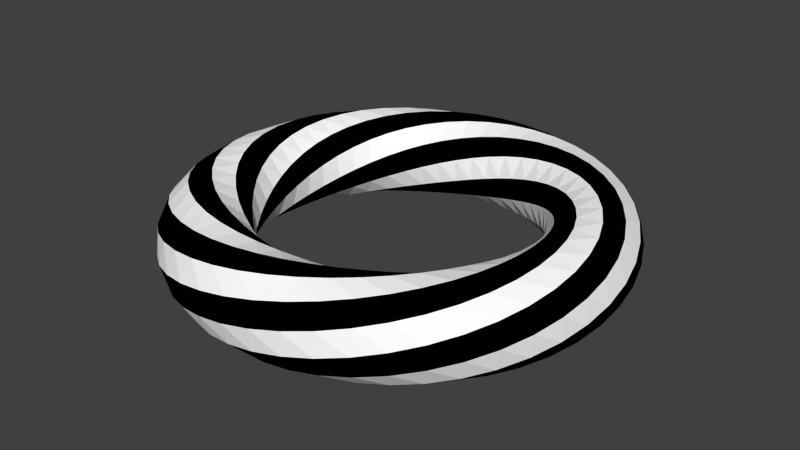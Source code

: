 # Source: m_24_a.blend  (saved by Blender 2.76.0; exported with 4.5.12 LTS)
import bpy
from mathutils import Matrix  # noqa: F401  (used for matrix-valued properties, if any)

bpy.ops.wm.read_factory_settings(use_empty=True)
scene = bpy.context.scene
scene.name = 'Scene'

# ---- collections
col_collection_1 = bpy.data.collections.new('Collection 1'); scene.collection.children.link(col_collection_1)

# ---- materials (node trees are filled in below, after node groups)
mat_001 = bpy.data.materials.new('Матеріал.001')
mat_001.alpha_threshold = 0.0
mat_001.use_transparent_shadow = False
mat_001.diffuse_color = (1.0, 1.0, 1.0, 1.0)
mat_001.roughness = 0.5
mat_x = bpy.data.materials.new('Матеріал')
mat_x.alpha_threshold = 0.0
mat_x.use_transparent_shadow = False
mat_x.diffuse_color = (0.0, 0.0, 0.0, 1.0)
mat_x.roughness = 0.5

# ---- material node trees

# ---- world
world_world = bpy.data.worlds.new('World'); scene.world = world_world
world_world.color = (0.05088, 0.05088, 0.05088)
world_world.use_sun_shadow = False
world_world.sun_shadow_jitter_overblur = 0.0
world_world.cycles.sampling_method = 'MANUAL'
world_world.cycles.sample_map_resolution = 256

# ---- meshes
me_twistedtorus_001 = bpy.data.meshes.new('TwistedTorus.001')
me_twistedtorus_001.from_pydata([(2.676, 0.0, 0.0), (2.604, 0.0, 0.2676), (2.408, 0.0, 0.4634), (2.14, 0.0, 0.5351), (1.873, 0.0, 0.4634), (1.677, 0.0, 0.2676), (1.605, 0.0, 6.553e-17), (1.677, 0.0, -0.2676), (1.873, 0.0, -0.4634), (2.14, 0.0, -0.5351), (2.408, 0.0, -0.4634), (2.604, 0.0, -0.2676), (2.648, 0.3486, 0.06985), (2.543, 0.3348, 0.3258), (2.325, 0.3061, 0.4944), (2.053, 0.2703, 0.5305), (1.799, 0.2369, 0.4245), (1.632, 0.2149, 0.2048), (1.596, 0.2101, -0.06985), (1.701, 0.224, -0.3258), (1.919, 0.2527, -0.4944), (2.191, 0.2885, -0.5305), (2.445, 0.3219, -0.4245), (2.612, 0.3439, -0.2048), (2.567, 0.6878, 0.1385), (2.433, 0.6519, 0.3784), (2.201, 0.5898, 0.5169), (1.934, 0.5181, 0.5169), (1.702, 0.4561, 0.3784), (1.568, 0.4202, 0.1385), (1.568, 0.4202, -0.1385), (1.702, 0.4561, -0.3784), (1.934, 0.5181, -0.5169), (2.201, 0.5898, -0.5169), (2.433, 0.6519, -0.3784), (2.567, 0.6878, -0.1385), (2.434, 1.008, 0.2048), (2.278, 0.9438, 0.4245), (2.042, 0.8458, 0.5305), (1.788, 0.7407, 0.4944), (1.585, 0.6566, 0.3258), (1.487, 0.6161, 0.06985), (1.521, 0.6299, -0.2048), (1.677, 0.6944, -0.4245), (1.913, 0.7924, -0.5305), (2.167, 0.8975, -0.4944), (2.37, 0.9816, -0.3258), (2.468, 1.022, -0.06985), (2.255, 1.302, 0.2676), (2.085, 1.204, 0.4634), (1.854, 1.07, 0.5351), (1.622, 0.9364, 0.4634), (1.452, 0.8385, 0.2676), (1.39, 0.8027, 6.553e-17), (1.452, 0.8385, -0.2676), (1.622, 0.9364, -0.4634), (1.854, 1.07, -0.5351), (2.085, 1.204, -0.4634), (2.255, 1.302, -0.2676), (2.317, 1.338, -1.311e-16), (2.035, 1.561, 0.3258), (1.861, 1.428, 0.4944), (1.643, 1.26, 0.5305), (1.44, 1.105, 0.4245), (1.306, 1.002, 0.2048), (1.277, 0.98, -0.06985), (1.361, 1.045, -0.3258), (1.536, 1.178, -0.4944), (1.754, 1.346, -0.5305), (1.957, 1.501, -0.4245), (2.09, 1.604, -0.2048), (2.119, 1.626, 0.06985), (1.781, 1.781, 0.3784), (1.611, 1.611, 0.5169), (1.416, 1.416, 0.5169), (1.246, 1.246, 0.3784), (1.148, 1.148, 0.1385), (1.148, 1.148, -0.1385), (1.246, 1.246, -0.3784), (1.416, 1.416, -0.5169), (1.611, 1.611, -0.5169), (1.781, 1.781, -0.3784), (1.879, 1.879, -0.1385), (1.879, 1.879, 0.1385), (1.501, 1.957, 0.4245), (1.346, 1.754, 0.5305), (1.178, 1.536, 0.4944), (1.045, 1.361, 0.3258), (0.98, 1.277, 0.06985), (1.002, 1.306, -0.2048), (1.105, 1.44, -0.4245), (1.26, 1.643, -0.5305), (1.428, 1.861, -0.4944), (1.561, 2.035, -0.3258), (1.626, 2.119, -0.06985), (1.604, 2.09, 0.2048), (1.204, 2.085, 0.4634), (1.07, 1.854, 0.5351), (0.9364, 1.622, 0.4634), (0.8385, 1.452, 0.2676), (0.8027, 1.39, 6.553e-17), (0.8385, 1.452, -0.2676), (0.9364, 1.622, -0.4634), (1.07, 1.854, -0.5351), (1.204, 2.085, -0.4634), (1.302, 2.255, -0.2676), (1.338, 2.317, -1.311e-16), (1.302, 2.255, 0.2676), (0.8975, 2.167, 0.4944), (0.7924, 1.913, 0.5305), (0.6944, 1.677, 0.4245), (0.6299, 1.521, 0.2048), (0.6161, 1.487, -0.06985), (0.6566, 1.585, -0.3258), (0.7407, 1.788, -0.4944), (0.8458, 2.042, -0.5305), (0.9438, 2.278, -0.4245), (1.008, 2.434, -0.2048), (1.022, 2.468, 0.06985), (0.9816, 2.37, 0.3258), (0.5898, 2.201, 0.5169), (0.5181, 1.934, 0.5169), (0.4561, 1.702, 0.3784), (0.4202, 1.568, 0.1385), (0.4202, 1.568, -0.1385), (0.4561, 1.702, -0.3784), (0.5181, 1.934, -0.5169), (0.5898, 2.201, -0.5169), (0.6519, 2.433, -0.3784), (0.6878, 2.567, -0.1385), (0.6878, 2.567, 0.1385), (0.6519, 2.433, 0.3784), (0.2885, 2.191, 0.5305), (0.2527, 1.919, 0.4944), (0.224, 1.701, 0.3258), (0.2101, 1.596, 0.06985), (0.2149, 1.632, -0.2048), (0.2369, 1.799, -0.4245), (0.2703, 2.053, -0.5305), (0.3061, 2.325, -0.4944), (0.3348, 2.543, -0.3258), (0.3486, 2.648, -0.06985), (0.3439, 2.612, 0.2048), (0.3219, 2.445, 0.4245), (1.914e-07, 2.14, 0.5351), (1.914e-07, 1.873, 0.4634), (1.276e-07, 1.677, 0.2676), (1.914e-07, 1.605, 6.553e-17), (1.276e-07, 1.677, -0.2676), (1.914e-07, 1.873, -0.4634), (1.914e-07, 2.14, -0.5351), (2.552e-07, 2.408, -0.4634), (2.552e-07, 2.604, -0.2676), (1.276e-07, 2.676, -1.311e-16), (2.552e-07, 2.604, 0.2676), (2.552e-07, 2.408, 0.4634), (-0.2703, 2.053, 0.5305), (-0.2369, 1.799, 0.4245), (-0.2149, 1.632, 0.2048), (-0.2101, 1.596, -0.06985), (-0.224, 1.701, -0.3258), (-0.2527, 1.919, -0.4944), (-0.2885, 2.191, -0.5305), (-0.3219, 2.445, -0.4245), (-0.3439, 2.612, -0.2048), (-0.3486, 2.648, 0.06985), (-0.3348, 2.543, 0.3258), (-0.3061, 2.325, 0.4944), (-0.5181, 1.934, 0.5169), (-0.4561, 1.702, 0.3784), (-0.4202, 1.568, 0.1385), (-0.4202, 1.568, -0.1385), (-0.4561, 1.702, -0.3784), (-0.5181, 1.934, -0.5169), (-0.5898, 2.201, -0.5169), (-0.6519, 2.433, -0.3784), (-0.6878, 2.567, -0.1385), (-0.6878, 2.567, 0.1385), (-0.6519, 2.433, 0.3784), (-0.5898, 2.201, 0.5169), (-0.7407, 1.788, 0.4944), (-0.6566, 1.585, 0.3258), (-0.6161, 1.487, 0.06985), (-0.6299, 1.521, -0.2048), (-0.6944, 1.677, -0.4245), (-0.7924, 1.913, -0.5305), (-0.8975, 2.167, -0.4944), (-0.9816, 2.37, -0.3258), (-1.022, 2.468, -0.06985), (-1.008, 2.434, 0.2048), (-0.9438, 2.278, 0.4245), (-0.8458, 2.042, 0.5305), (-0.9364, 1.622, 0.4634), (-0.8385, 1.452, 0.2676), (-0.8027, 1.39, 6.553e-17), (-0.8385, 1.452, -0.2676), (-0.9364, 1.622, -0.4634), (-1.07, 1.854, -0.5351), (-1.204, 2.085, -0.4634), (-1.302, 2.255, -0.2676), (-1.338, 2.317, -1.311e-16), (-1.302, 2.255, 0.2676), (-1.204, 2.085, 0.4634), (-1.07, 1.854, 0.5351), (-1.105, 1.44, 0.4245), (-1.002, 1.306, 0.2048), (-0.98, 1.277, -0.06985), (-1.045, 1.361, -0.3258), (-1.178, 1.536, -0.4944), (-1.346, 1.754, -0.5305), (-1.501, 1.957, -0.4245), (-1.604, 2.09, -0.2048), (-1.626, 2.119, 0.06985), (-1.561, 2.035, 0.3258), (-1.428, 1.861, 0.4944), (-1.26, 1.643, 0.5305), (-1.246, 1.246, 0.3784), (-1.148, 1.148, 0.1385), (-1.148, 1.148, -0.1385), (-1.246, 1.246, -0.3784), (-1.416, 1.416, -0.5169), (-1.611, 1.611, -0.5169), (-1.781, 1.781, -0.3784), (-1.879, 1.879, -0.1385), (-1.879, 1.879, 0.1385), (-1.781, 1.781, 0.3784), (-1.611, 1.611, 0.5169), (-1.416, 1.416, 0.5169), (-1.361, 1.045, 0.3258), (-1.277, 0.98, 0.06985), (-1.306, 1.002, -0.2048), (-1.44, 1.105, -0.4245), (-1.643, 1.26, -0.5305), (-1.861, 1.428, -0.4944), (-2.035, 1.561, -0.3258), (-2.119, 1.626, -0.06985), (-2.09, 1.604, 0.2048), (-1.957, 1.501, 0.4245), (-1.754, 1.346, 0.5305), (-1.536, 1.178, 0.4944), (-1.452, 0.8385, 0.2676), (-1.39, 0.8027, 6.553e-17), (-1.452, 0.8385, -0.2676), (-1.622, 0.9364, -0.4634), (-1.854, 1.07, -0.5351), (-2.085, 1.204, -0.4634), (-2.255, 1.302, -0.2676), (-2.317, 1.338, -1.311e-16), (-2.255, 1.302, 0.2676), (-2.085, 1.204, 0.4634), (-1.854, 1.07, 0.5351), (-1.622, 0.9364, 0.4634), (-1.521, 0.6299, 0.2048), (-1.487, 0.6161, -0.06985), (-1.585, 0.6566, -0.3258), (-1.788, 0.7407, -0.4944), (-2.042, 0.8458, -0.5305), (-2.278, 0.9438, -0.4245), (-2.434, 1.008, -0.2048), (-2.468, 1.022, 0.06985), (-2.37, 0.9816, 0.3258), (-2.167, 0.8975, 0.4944), (-1.913, 0.7924, 0.5305), (-1.677, 0.6944, 0.4245), (-1.568, 0.4202, 0.1385), (-1.568, 0.4202, -0.1385), (-1.702, 0.4561, -0.3784), (-1.934, 0.5181, -0.5169), (-2.201, 0.5898, -0.5169), (-2.433, 0.6519, -0.3784), (-2.567, 0.6878, -0.1385), (-2.567, 0.6878, 0.1385), (-2.433, 0.6519, 0.3784), (-2.201, 0.5898, 0.5169), (-1.934, 0.5181, 0.5169), (-1.702, 0.4561, 0.3784), (-1.596, 0.2101, 0.06985), (-1.632, 0.2149, -0.2048), (-1.799, 0.2369, -0.4245), (-2.053, 0.2703, -0.5305), (-2.325, 0.3061, -0.4944), (-2.543, 0.3348, -0.3258), (-2.648, 0.3486, -0.06985), (-2.612, 0.3439, 0.2048), (-2.445, 0.3219, 0.4245), (-2.191, 0.2885, 0.5305), (-1.919, 0.2527, 0.4944), (-1.701, 0.224, 0.3258), (-1.605, 1.403e-07, 6.553e-17), (-1.677, 1.466e-07, -0.2676), (-1.873, 1.637e-07, -0.4634), (-2.14, 1.871e-07, -0.5351), (-2.408, 2.105e-07, -0.4634), (-2.604, 2.276e-07, -0.2676), (-2.676, 2.339e-07, -1.311e-16), (-2.604, 2.276e-07, 0.2676), (-2.408, 2.105e-07, 0.4634), (-2.14, 1.871e-07, 0.5351), (-1.873, 1.637e-07, 0.4634), (-1.677, 1.466e-07, 0.2676), (-1.596, -0.2101, -0.06985), (-1.701, -0.224, -0.3258), (-1.919, -0.2527, -0.4944), (-2.191, -0.2885, -0.5305), (-2.445, -0.3219, -0.4245), (-2.612, -0.3439, -0.2048), (-2.648, -0.3486, 0.06985), (-2.543, -0.3348, 0.3258), (-2.325, -0.3061, 0.4944), (-2.053, -0.2703, 0.5305), (-1.799, -0.2369, 0.4245), (-1.632, -0.2149, 0.2048), (-1.568, -0.4202, -0.1385), (-1.702, -0.4561, -0.3784), (-1.934, -0.5181, -0.5169), (-2.201, -0.5898, -0.5169), (-2.433, -0.6519, -0.3784), (-2.567, -0.6878, -0.1385), (-2.567, -0.6878, 0.1385), (-2.433, -0.6519, 0.3784), (-2.201, -0.5898, 0.5169), (-1.934, -0.5181, 0.5169), (-1.702, -0.4561, 0.3784), (-1.568, -0.4202, 0.1385), (-1.521, -0.6299, -0.2048), (-1.677, -0.6944, -0.4245), (-1.913, -0.7924, -0.5305), (-2.167, -0.8975, -0.4944), (-2.37, -0.9816, -0.3258), (-2.468, -1.022, -0.06985), (-2.434, -1.008, 0.2048), (-2.278, -0.9438, 0.4245), (-2.042, -0.8458, 0.5305), (-1.788, -0.7407, 0.4944), (-1.585, -0.6566, 0.3258), (-1.487, -0.6161, 0.06985), (-1.452, -0.8385, -0.2676), (-1.622, -0.9364, -0.4634), (-1.854, -1.07, -0.5351), (-2.085, -1.204, -0.4634), (-2.255, -1.302, -0.2676), (-2.317, -1.338, -1.311e-16), (-2.255, -1.302, 0.2676), (-2.085, -1.204, 0.4634), (-1.854, -1.07, 0.5351), (-1.622, -0.9364, 0.4634), (-1.452, -0.8385, 0.2676), (-1.39, -0.8027, 1.966e-16), (-1.361, -1.045, -0.3258), (-1.536, -1.178, -0.4944), (-1.754, -1.346, -0.5305), (-1.957, -1.501, -0.4245), (-2.09, -1.604, -0.2048), (-2.119, -1.626, 0.06985), (-2.035, -1.561, 0.3258), (-1.861, -1.428, 0.4944), (-1.643, -1.26, 0.5305), (-1.44, -1.105, 0.4245), (-1.306, -1.002, 0.2048), (-1.277, -0.98, -0.06985), (-1.246, -1.246, -0.3784), (-1.416, -1.416, -0.5169), (-1.611, -1.611, -0.5169), (-1.781, -1.781, -0.3784), (-1.879, -1.879, -0.1385), (-1.879, -1.879, 0.1385), (-1.781, -1.781, 0.3784), (-1.611, -1.611, 0.5169), (-1.416, -1.416, 0.5169), (-1.246, -1.246, 0.3784), (-1.148, -1.148, 0.1385), (-1.148, -1.148, -0.1385), (-1.105, -1.44, -0.4245), (-1.26, -1.643, -0.5305), (-1.428, -1.861, -0.4944), (-1.561, -2.035, -0.3258), (-1.626, -2.119, -0.06985), (-1.604, -2.09, 0.2048), (-1.501, -1.957, 0.4245), (-1.346, -1.754, 0.5305), (-1.178, -1.536, 0.4944), (-1.045, -1.361, 0.3258), (-0.98, -1.277, 0.06985), (-1.002, -1.306, -0.2048), (-0.9364, -1.622, -0.4634), (-1.07, -1.854, -0.5351), (-1.204, -2.085, -0.4634), (-1.302, -2.255, -0.2676), (-1.338, -2.317, -1.311e-16), (-1.302, -2.255, 0.2676), (-1.204, -2.085, 0.4634), (-1.07, -1.854, 0.5351), (-0.9364, -1.622, 0.4634), (-0.8385, -1.452, 0.2676), (-0.8027, -1.39, 1.966e-16), (-0.8385, -1.452, -0.2676), (-0.7407, -1.788, -0.4944), (-0.8458, -2.042, -0.5305), (-0.9438, -2.278, -0.4245), (-1.008, -2.434, -0.2048), (-1.022, -2.468, 0.06985), (-0.9816, -2.37, 0.3258), (-0.8975, -2.167, 0.4944), (-0.7924, -1.913, 0.5305), (-0.6944, -1.677, 0.4245), (-0.6299, -1.521, 0.2048), (-0.6161, -1.487, -0.06985), (-0.6566, -1.585, -0.3258), (-0.5181, -1.934, -0.5169), (-0.5898, -2.201, -0.5169), (-0.6519, -2.433, -0.3784), (-0.6878, -2.567, -0.1385), (-0.6878, -2.567, 0.1385), (-0.6519, -2.433, 0.3784), (-0.5898, -2.201, 0.5169), (-0.5181, -1.934, 0.5169), (-0.4561, -1.702, 0.3784), (-0.4202, -1.568, 0.1385), (-0.4202, -1.568, -0.1385), (-0.4561, -1.702, -0.3784), (-0.2703, -2.053, -0.5305), (-0.3061, -2.325, -0.4944), (-0.3348, -2.543, -0.3258), (-0.3486, -2.648, -0.06985), (-0.3439, -2.612, 0.2048), (-0.3219, -2.445, 0.4245), (-0.2885, -2.191, 0.5305), (-0.2527, -1.919, 0.4944), (-0.224, -1.701, 0.3258), (-0.2101, -1.596, 0.06985), (-0.2149, -1.632, -0.2048), (-0.2369, -1.799, -0.4245), (1.914e-07, -2.14, -0.5351), (2.552e-07, -2.408, -0.4634), (2.552e-07, -2.604, -0.2676), (1.276e-07, -2.676, -1.311e-16), (2.552e-07, -2.604, 0.2676), (2.552e-07, -2.408, 0.4634), (1.914e-07, -2.14, 0.5351), (1.914e-07, -1.873, 0.4634), (1.276e-07, -1.677, 0.2676), (1.914e-07, -1.605, 1.966e-16), (1.276e-07, -1.677, -0.2676), (1.914e-07, -1.873, -0.4634), (0.2885, -2.191, -0.5305), (0.3219, -2.445, -0.4245), (0.3439, -2.612, -0.2048), (0.3486, -2.648, 0.06985), (0.3348, -2.543, 0.3258), (0.3061, -2.325, 0.4944), (0.2703, -2.053, 0.5305), (0.2369, -1.799, 0.4245), (0.2149, -1.632, 0.2048), (0.2101, -1.596, -0.06985), (0.224, -1.701, -0.3258), (0.2527, -1.919, -0.4944), (0.5898, -2.201, -0.5169), (0.6519, -2.433, -0.3784), (0.6878, -2.567, -0.1385), (0.6878, -2.567, 0.1385), (0.6519, -2.433, 0.3784), (0.5898, -2.201, 0.5169), (0.5181, -1.934, 0.5169), (0.4561, -1.702, 0.3784), (0.4202, -1.568, 0.1385), (0.4202, -1.568, -0.1385), (0.4561, -1.702, -0.3784), (0.5181, -1.934, -0.5169), (0.8975, -2.167, -0.4944), (0.9816, -2.37, -0.3258), (1.022, -2.468, -0.06985), (1.008, -2.434, 0.2048), (0.9438, -2.278, 0.4245), (0.8458, -2.042, 0.5305), (0.7407, -1.788, 0.4944), (0.6566, -1.585, 0.3258), (0.6161, -1.487, 0.06985), (0.6299, -1.521, -0.2048), (0.6944, -1.677, -0.4245), (0.7924, -1.913, -0.5305), (1.204, -2.085, -0.4634), (1.302, -2.255, -0.2676), (1.338, -2.317, -1.311e-16), (1.302, -2.255, 0.2676), (1.204, -2.085, 0.4634), (1.07, -1.854, 0.5351), (0.9364, -1.622, 0.4634), (0.8385, -1.452, 0.2676), (0.8027, -1.39, 1.966e-16), (0.8385, -1.452, -0.2676), (0.9364, -1.622, -0.4634), (1.07, -1.854, -0.5351), (1.501, -1.957, -0.4245), (1.604, -2.09, -0.2048), (1.626, -2.119, 0.06985), (1.561, -2.035, 0.3258), (1.428, -1.861, 0.4944), (1.26, -1.643, 0.5305), (1.105, -1.44, 0.4245), (1.002, -1.306, 0.2048), (0.98, -1.277, -0.06985), (1.045, -1.361, -0.3258), (1.178, -1.536, -0.4944), (1.346, -1.754, -0.5305), (1.781, -1.781, -0.3784), (1.879, -1.879, -0.1385), (1.879, -1.879, 0.1385), (1.781, -1.781, 0.3784), (1.611, -1.611, 0.5169), (1.416, -1.416, 0.5169), (1.246, -1.246, 0.3784), (1.148, -1.148, 0.1385), (1.148, -1.148, -0.1385), (1.246, -1.246, -0.3784), (1.416, -1.416, -0.5169), (1.611, -1.611, -0.5169), (2.035, -1.561, -0.3258), (2.119, -1.626, -0.06985), (2.09, -1.604, 0.2048), (1.957, -1.501, 0.4245), (1.754, -1.346, 0.5305), (1.536, -1.178, 0.4944), (1.361, -1.045, 0.3258), (1.277, -0.98, 0.06985), (1.306, -1.002, -0.2048), (1.44, -1.105, -0.4245), (1.643, -1.26, -0.5305), (1.861, -1.428, -0.4944), (2.255, -1.302, -0.2676), (2.317, -1.338, -1.311e-16), (2.255, -1.302, 0.2676), (2.085, -1.204, 0.4634), (1.854, -1.07, 0.5351), (1.622, -0.9364, 0.4634), (1.452, -0.8385, 0.2676), (1.39, -0.8027, 1.966e-16), (1.452, -0.8385, -0.2676), (1.622, -0.9364, -0.4634), (1.854, -1.07, -0.5351), (2.085, -1.204, -0.4634), (2.434, -1.008, -0.2048), (2.468, -1.022, 0.06985), (2.37, -0.9816, 0.3258), (2.167, -0.8975, 0.4944), (1.913, -0.7924, 0.5305), (1.677, -0.6944, 0.4245), (1.521, -0.6299, 0.2048), (1.487, -0.6161, -0.06985), (1.585, -0.6566, -0.3258), (1.788, -0.7407, -0.4944), (2.042, -0.8458, -0.5305), (2.278, -0.9438, -0.4245), (2.567, -0.6878, -0.1385), (2.567, -0.6878, 0.1385), (2.433, -0.6519, 0.3784), (2.201, -0.5898, 0.5169), (1.934, -0.5181, 0.5169), (1.702, -0.4561, 0.3784), (1.568, -0.4202, 0.1385), (1.568, -0.4202, -0.1385), (1.702, -0.4561, -0.3784), (1.934, -0.5181, -0.5169), (2.201, -0.5898, -0.5169), (2.433, -0.6519, -0.3784), (2.648, -0.3486, -0.06985), (2.612, -0.3439, 0.2048), (2.445, -0.3219, 0.4245), (2.191, -0.2885, 0.5305), (1.919, -0.2527, 0.4944), (1.701, -0.224, 0.3258), (1.596, -0.2101, 0.06985), (1.632, -0.2149, -0.2048), (1.799, -0.2369, -0.4245), (2.053, -0.2703, -0.5305), (2.325, -0.3061, -0.4944), (2.543, -0.3348, -0.3258), (2.676, 0.0, 0.0), (2.604, 0.0, 0.2676), (2.408, 0.0, 0.4634), (2.14, 0.0, 0.5351), (1.873, 0.0, 0.4634), (1.677, 0.0, 0.2676), (1.605, 0.0, 6.553e-17), (1.677, 0.0, -0.2676), (1.873, 0.0, -0.4634), (2.14, 0.0, -0.5351), (2.408, 0.0, -0.4634), (2.604, 0.0, -0.2676), (2.648, 0.3486, 0.06985), (2.543, 0.3348, 0.3258), (2.325, 0.3061, 0.4944), (2.053, 0.2703, 0.5305), (1.799, 0.2369, 0.4245), (1.632, 0.2149, 0.2048), (1.596, 0.2101, -0.06985), (1.701, 0.224, -0.3258), (1.919, 0.2527, -0.4944), (2.191, 0.2885, -0.5305), (2.445, 0.3219, -0.4245), (2.612, 0.3439, -0.2048), (2.567, 0.6878, 0.1385), (2.433, 0.6519, 0.3784), (2.201, 0.5898, 0.5169), (1.934, 0.5181, 0.5169), (1.702, 0.4561, 0.3784), (1.568, 0.4202, 0.1385), (1.568, 0.4202, -0.1385), (1.702, 0.4561, -0.3784), (1.934, 0.5181, -0.5169), (2.201, 0.5898, -0.5169), (2.433, 0.6519, -0.3784), (2.567, 0.6878, -0.1385), (2.434, 1.008, 0.2048), (2.278, 0.9438, 0.4245), (2.042, 0.8458, 0.5305), (1.788, 0.7407, 0.4944), (1.585, 0.6566, 0.3258), (1.487, 0.6161, 0.06985), (1.521, 0.6299, -0.2048), (1.677, 0.6944, -0.4245), (1.913, 0.7924, -0.5305), (2.167, 0.8975, -0.4944), (2.37, 0.9816, -0.3258), (2.468, 1.022, -0.06985), (2.255, 1.302, 0.2676), (2.085, 1.204, 0.4634), (1.854, 1.07, 0.5351), (1.622, 0.9364, 0.4634), (1.452, 0.8385, 0.2676), (1.39, 0.8027, 6.553e-17), (1.452, 0.8385, -0.2676), (1.622, 0.9364, -0.4634), (1.854, 1.07, -0.5351), (2.085, 1.204, -0.4634), (2.255, 1.302, -0.2676), (2.317, 1.338, -1.311e-16), (2.035, 1.561, 0.3258), (1.861, 1.428, 0.4944), (1.643, 1.26, 0.5305), (1.44, 1.105, 0.4245), (1.306, 1.002, 0.2048), (1.277, 0.98, -0.06985), (1.361, 1.045, -0.3258), (1.536, 1.178, -0.4944), (1.754, 1.346, -0.5305), (1.957, 1.501, -0.4245), (2.09, 1.604, -0.2048), (2.119, 1.626, 0.06985), (1.781, 1.781, 0.3784), (1.611, 1.611, 0.5169), (1.416, 1.416, 0.5169), (1.246, 1.246, 0.3784), (1.148, 1.148, 0.1385), (1.148, 1.148, -0.1385), (1.246, 1.246, -0.3784), (1.416, 1.416, -0.5169), (1.611, 1.611, -0.5169), (1.781, 1.781, -0.3784), (1.879, 1.879, -0.1385), (1.879, 1.879, 0.1385), (1.501, 1.957, 0.4245), (1.346, 1.754, 0.5305), (1.178, 1.536, 0.4944), (1.045, 1.361, 0.3258), (0.98, 1.277, 0.06985), (1.002, 1.306, -0.2048), (1.105, 1.44, -0.4245), (1.26, 1.643, -0.5305), (1.428, 1.861, -0.4944), (1.561, 2.035, -0.3258), (1.626, 2.119, -0.06985), (1.604, 2.09, 0.2048), (1.204, 2.085, 0.4634), (1.07, 1.854, 0.5351), (0.9364, 1.622, 0.4634), (0.8385, 1.452, 0.2676), (0.8027, 1.39, 6.553e-17), (0.8385, 1.452, -0.2676), (0.9364, 1.622, -0.4634), (1.07, 1.854, -0.5351), (1.204, 2.085, -0.4634), (1.302, 2.255, -0.2676), (1.338, 2.317, -1.311e-16), (1.302, 2.255, 0.2676), (0.8975, 2.167, 0.4944), (0.7924, 1.913, 0.5305), (0.6944, 1.677, 0.4245), (0.6299, 1.521, 0.2048), (0.6161, 1.487, -0.06985), (0.6566, 1.585, -0.3258), (0.7407, 1.788, -0.4944), (0.8458, 2.042, -0.5305), (0.9438, 2.278, -0.4245), (1.008, 2.434, -0.2048), (1.022, 2.468, 0.06985), (0.9816, 2.37, 0.3258), (0.5898, 2.201, 0.5169), (0.5181, 1.934, 0.5169), (0.4561, 1.702, 0.3784), (0.4202, 1.568, 0.1385), (0.4202, 1.568, -0.1385), (0.4561, 1.702, -0.3784), (0.5181, 1.934, -0.5169), (0.5898, 2.201, -0.5169), (0.6519, 2.433, -0.3784), (0.6878, 2.567, -0.1385), (0.6878, 2.567, 0.1385), (0.6519, 2.433, 0.3784), (0.2885, 2.191, 0.5305), (0.2527, 1.919, 0.4944), (0.224, 1.701, 0.3258), (0.2101, 1.596, 0.06985), (0.2149, 1.632, -0.2048), (0.2369, 1.799, -0.4245), (0.2703, 2.053, -0.5305), (0.3061, 2.325, -0.4944), (0.3348, 2.543, -0.3258), (0.3486, 2.648, -0.06985), (0.3439, 2.612, 0.2048), (0.3219, 2.445, 0.4245), (1.914e-07, 2.14, 0.5351), (1.914e-07, 1.873, 0.4634), (1.276e-07, 1.677, 0.2676), (1.914e-07, 1.605, 6.553e-17), (1.276e-07, 1.677, -0.2676), (1.914e-07, 1.873, -0.4634), (1.914e-07, 2.14, -0.5351), (2.552e-07, 2.408, -0.4634), (2.552e-07, 2.604, -0.2676), (1.276e-07, 2.676, -1.311e-16), (2.552e-07, 2.604, 0.2676), (2.552e-07, 2.408, 0.4634), (-0.2703, 2.053, 0.5305), (-0.2369, 1.799, 0.4245), (-0.2149, 1.632, 0.2048), (-0.2101, 1.596, -0.06985), (-0.224, 1.701, -0.3258), (-0.2527, 1.919, -0.4944), (-0.2885, 2.191, -0.5305), (-0.3219, 2.445, -0.4245), (-0.3439, 2.612, -0.2048), (-0.3486, 2.648, 0.06985), (-0.3348, 2.543, 0.3258), (-0.3061, 2.325, 0.4944), (-0.5181, 1.934, 0.5169), (-0.4561, 1.702, 0.3784), (-0.4202, 1.568, 0.1385), (-0.4202, 1.568, -0.1385), (-0.4561, 1.702, -0.3784), (-0.5181, 1.934, -0.5169), (-0.5898, 2.201, -0.5169), (-0.6519, 2.433, -0.3784), (-0.6878, 2.567, -0.1385), (-0.6878, 2.567, 0.1385), (-0.6519, 2.433, 0.3784), (-0.5898, 2.201, 0.5169), (-0.7407, 1.788, 0.4944), (-0.6566, 1.585, 0.3258), (-0.6161, 1.487, 0.06985), (-0.6299, 1.521, -0.2048), (-0.6944, 1.677, -0.4245), (-0.7924, 1.913, -0.5305), (-0.8975, 2.167, -0.4944), (-0.9816, 2.37, -0.3258), (-1.022, 2.468, -0.06985), (-1.008, 2.434, 0.2048), (-0.9438, 2.278, 0.4245), (-0.8458, 2.042, 0.5305), (-0.9364, 1.622, 0.4634), (-0.8385, 1.452, 0.2676), (-0.8027, 1.39, 6.553e-17), (-0.8385, 1.452, -0.2676), (-0.9364, 1.622, -0.4634), (-1.07, 1.854, -0.5351), (-1.204, 2.085, -0.4634), (-1.302, 2.255, -0.2676), (-1.338, 2.317, -1.311e-16), (-1.302, 2.255, 0.2676), (-1.204, 2.085, 0.4634), (-1.07, 1.854, 0.5351), (-1.105, 1.44, 0.4245), (-1.002, 1.306, 0.2048), (-0.98, 1.277, -0.06985), (-1.045, 1.361, -0.3258), (-1.178, 1.536, -0.4944), (-1.346, 1.754, -0.5305), (-1.501, 1.957, -0.4245), (-1.604, 2.09, -0.2048), (-1.626, 2.119, 0.06985), (-1.561, 2.035, 0.3258), (-1.428, 1.861, 0.4944), (-1.26, 1.643, 0.5305), (-1.246, 1.246, 0.3784), (-1.148, 1.148, 0.1385), (-1.148, 1.148, -0.1385), (-1.246, 1.246, -0.3784), (-1.416, 1.416, -0.5169), (-1.611, 1.611, -0.5169), (-1.781, 1.781, -0.3784), (-1.879, 1.879, -0.1385), (-1.879, 1.879, 0.1385), (-1.781, 1.781, 0.3784), (-1.611, 1.611, 0.5169), (-1.416, 1.416, 0.5169), (-1.361, 1.045, 0.3258), (-1.277, 0.98, 0.06985), (-1.306, 1.002, -0.2048), (-1.44, 1.105, -0.4245), (-1.643, 1.26, -0.5305), (-1.861, 1.428, -0.4944), (-2.035, 1.561, -0.3258), (-2.119, 1.626, -0.06985), (-2.09, 1.604, 0.2048), (-1.957, 1.501, 0.4245), (-1.754, 1.346, 0.5305), (-1.536, 1.178, 0.4944), (-1.452, 0.8385, 0.2676), (-1.39, 0.8027, 6.553e-17), (-1.452, 0.8385, -0.2676), (-1.622, 0.9364, -0.4634), (-1.854, 1.07, -0.5351), (-2.085, 1.204, -0.4634), (-2.255, 1.302, -0.2676), (-2.317, 1.338, -1.311e-16), (-2.255, 1.302, 0.2676), (-2.085, 1.204, 0.4634), (-1.854, 1.07, 0.5351), (-1.622, 0.9364, 0.4634), (-1.521, 0.6299, 0.2048), (-1.487, 0.6161, -0.06985), (-1.585, 0.6566, -0.3258), (-1.788, 0.7407, -0.4944), (-2.042, 0.8458, -0.5305), (-2.278, 0.9438, -0.4245), (-2.434, 1.008, -0.2048), (-2.468, 1.022, 0.06985), (-2.37, 0.9816, 0.3258), (-2.167, 0.8975, 0.4944), (-1.913, 0.7924, 0.5305), (-1.677, 0.6944, 0.4245), (-1.568, 0.4202, 0.1385), (-1.568, 0.4202, -0.1385), (-1.702, 0.4561, -0.3784), (-1.934, 0.5181, -0.5169), (-2.201, 0.5898, -0.5169), (-2.433, 0.6519, -0.3784), (-2.567, 0.6878, -0.1385), (-2.567, 0.6878, 0.1385), (-2.433, 0.6519, 0.3784), (-2.201, 0.5898, 0.5169), (-1.934, 0.5181, 0.5169), (-1.702, 0.4561, 0.3784), (-1.596, 0.2101, 0.06985), (-1.632, 0.2149, -0.2048), (-1.799, 0.2369, -0.4245), (-2.053, 0.2703, -0.5305), (-2.325, 0.3061, -0.4944), (-2.543, 0.3348, -0.3258), (-2.648, 0.3486, -0.06985), (-2.612, 0.3439, 0.2048), (-2.445, 0.3219, 0.4245), (-2.191, 0.2885, 0.5305), (-1.919, 0.2527, 0.4944), (-1.701, 0.224, 0.3258), (-1.605, 1.403e-07, 6.553e-17), (-1.677, 1.466e-07, -0.2676), (-1.873, 1.637e-07, -0.4634), (-2.14, 1.871e-07, -0.5351), (-2.408, 2.105e-07, -0.4634), (-2.604, 2.276e-07, -0.2676), (-2.676, 2.339e-07, -1.311e-16), (-2.604, 2.276e-07, 0.2676), (-2.408, 2.105e-07, 0.4634), (-2.14, 1.871e-07, 0.5351), (-1.873, 1.637e-07, 0.4634), (-1.677, 1.466e-07, 0.2676), (-1.596, -0.2101, -0.06985), (-1.701, -0.224, -0.3258), (-1.919, -0.2527, -0.4944), (-2.191, -0.2885, -0.5305), (-2.445, -0.3219, -0.4245), (-2.612, -0.3439, -0.2048), (-2.648, -0.3486, 0.06985), (-2.543, -0.3348, 0.3258), (-2.325, -0.3061, 0.4944), (-2.053, -0.2703, 0.5305), (-1.799, -0.2369, 0.4245), (-1.632, -0.2149, 0.2048), (-1.568, -0.4202, -0.1385), (-1.702, -0.4561, -0.3784), (-1.934, -0.5181, -0.5169), (-2.201, -0.5898, -0.5169), (-2.433, -0.6519, -0.3784), (-2.567, -0.6878, -0.1385), (-2.567, -0.6878, 0.1385), (-2.433, -0.6519, 0.3784), (-2.201, -0.5898, 0.5169), (-1.934, -0.5181, 0.5169), (-1.702, -0.4561, 0.3784), (-1.568, -0.4202, 0.1385), (-1.521, -0.6299, -0.2048), (-1.677, -0.6944, -0.4245), (-1.913, -0.7924, -0.5305), (-2.167, -0.8975, -0.4944), (-2.37, -0.9816, -0.3258), (-2.468, -1.022, -0.06985), (-2.434, -1.008, 0.2048), (-2.278, -0.9438, 0.4245), (-2.042, -0.8458, 0.5305), (-1.788, -0.7407, 0.4944), (-1.585, -0.6566, 0.3258), (-1.487, -0.6161, 0.06985), (-1.452, -0.8385, -0.2676), (-1.622, -0.9364, -0.4634), (-1.854, -1.07, -0.5351), (-2.085, -1.204, -0.4634), (-2.255, -1.302, -0.2676), (-2.317, -1.338, -1.311e-16), (-2.255, -1.302, 0.2676), (-2.085, -1.204, 0.4634), (-1.854, -1.07, 0.5351), (-1.622, -0.9364, 0.4634), (-1.452, -0.8385, 0.2676), (-1.39, -0.8027, 1.966e-16), (-1.361, -1.045, -0.3258), (-1.536, -1.178, -0.4944), (-1.754, -1.346, -0.5305), (-1.957, -1.501, -0.4245), (-2.09, -1.604, -0.2048), (-2.119, -1.626, 0.06985), (-2.035, -1.561, 0.3258), (-1.861, -1.428, 0.4944), (-1.643, -1.26, 0.5305), (-1.44, -1.105, 0.4245), (-1.306, -1.002, 0.2048), (-1.277, -0.98, -0.06985), (-1.246, -1.246, -0.3784), (-1.416, -1.416, -0.5169), (-1.611, -1.611, -0.5169), (-1.781, -1.781, -0.3784), (-1.879, -1.879, -0.1385), (-1.879, -1.879, 0.1385), (-1.781, -1.781, 0.3784), (-1.611, -1.611, 0.5169), (-1.416, -1.416, 0.5169), (-1.246, -1.246, 0.3784), (-1.148, -1.148, 0.1385), (-1.148, -1.148, -0.1385), (-1.105, -1.44, -0.4245), (-1.26, -1.643, -0.5305), (-1.428, -1.861, -0.4944), (-1.561, -2.035, -0.3258), (-1.626, -2.119, -0.06985), (-1.604, -2.09, 0.2048), (-1.501, -1.957, 0.4245), (-1.346, -1.754, 0.5305), (-1.178, -1.536, 0.4944), (-1.045, -1.361, 0.3258), (-0.98, -1.277, 0.06985), (-1.002, -1.306, -0.2048), (-0.9364, -1.622, -0.4634), (-1.07, -1.854, -0.5351), (-1.204, -2.085, -0.4634), (-1.302, -2.255, -0.2676), (-1.338, -2.317, -1.311e-16), (-1.302, -2.255, 0.2676), (-1.204, -2.085, 0.4634), (-1.07, -1.854, 0.5351), (-0.9364, -1.622, 0.4634), (-0.8385, -1.452, 0.2676), (-0.8027, -1.39, 1.966e-16), (-0.8385, -1.452, -0.2676), (-0.7407, -1.788, -0.4944), (-0.8458, -2.042, -0.5305), (-0.9438, -2.278, -0.4245), (-1.008, -2.434, -0.2048), (-1.022, -2.468, 0.06985), (-0.9816, -2.37, 0.3258), (-0.8975, -2.167, 0.4944), (-0.7924, -1.913, 0.5305), (-0.6944, -1.677, 0.4245), (-0.6299, -1.521, 0.2048), (-0.6161, -1.487, -0.06985), (-0.6566, -1.585, -0.3258), (-0.5181, -1.934, -0.5169), (-0.5898, -2.201, -0.5169), (-0.6519, -2.433, -0.3784), (-0.6878, -2.567, -0.1385), (-0.6878, -2.567, 0.1385), (-0.6519, -2.433, 0.3784), (-0.5898, -2.201, 0.5169), (-0.5181, -1.934, 0.5169), (-0.4561, -1.702, 0.3784), (-0.4202, -1.568, 0.1385), (-0.4202, -1.568, -0.1385), (-0.4561, -1.702, -0.3784), (-0.2703, -2.053, -0.5305), (-0.3061, -2.325, -0.4944), (-0.3348, -2.543, -0.3258), (-0.3486, -2.648, -0.06985), (-0.3439, -2.612, 0.2048), (-0.3219, -2.445, 0.4245), (-0.2885, -2.191, 0.5305), (-0.2527, -1.919, 0.4944), (-0.224, -1.701, 0.3258), (-0.2101, -1.596, 0.06985), (-0.2149, -1.632, -0.2048), (-0.2369, -1.799, -0.4245), (1.914e-07, -2.14, -0.5351), (2.552e-07, -2.408, -0.4634), (2.552e-07, -2.604, -0.2676), (1.276e-07, -2.676, -1.311e-16), (2.552e-07, -2.604, 0.2676), (2.552e-07, -2.408, 0.4634), (1.914e-07, -2.14, 0.5351), (1.914e-07, -1.873, 0.4634), (1.276e-07, -1.677, 0.2676), (1.914e-07, -1.605, 1.966e-16), (1.276e-07, -1.677, -0.2676), (1.914e-07, -1.873, -0.4634), (0.2885, -2.191, -0.5305), (0.3219, -2.445, -0.4245), (0.3439, -2.612, -0.2048), (0.3486, -2.648, 0.06985), (0.3348, -2.543, 0.3258), (0.3061, -2.325, 0.4944), (0.2703, -2.053, 0.5305), (0.2369, -1.799, 0.4245), (0.2149, -1.632, 0.2048), (0.2101, -1.596, -0.06985), (0.224, -1.701, -0.3258), (0.2527, -1.919, -0.4944), (0.5898, -2.201, -0.5169), (0.6519, -2.433, -0.3784), (0.6878, -2.567, -0.1385), (0.6878, -2.567, 0.1385), (0.6519, -2.433, 0.3784), (0.5898, -2.201, 0.5169), (0.5181, -1.934, 0.5169), (0.4561, -1.702, 0.3784), (0.4202, -1.568, 0.1385), (0.4202, -1.568, -0.1385), (0.4561, -1.702, -0.3784), (0.5181, -1.934, -0.5169), (0.8975, -2.167, -0.4944), (0.9816, -2.37, -0.3258), (1.022, -2.468, -0.06985), (1.008, -2.434, 0.2048), (0.9438, -2.278, 0.4245), (0.8458, -2.042, 0.5305), (0.7407, -1.788, 0.4944), (0.6566, -1.585, 0.3258), (0.6161, -1.487, 0.06985), (0.6299, -1.521, -0.2048), (0.6944, -1.677, -0.4245), (0.7924, -1.913, -0.5305), (1.204, -2.085, -0.4634), (1.302, -2.255, -0.2676), (1.338, -2.317, -1.311e-16), (1.302, -2.255, 0.2676), (1.204, -2.085, 0.4634), (1.07, -1.854, 0.5351), (0.9364, -1.622, 0.4634), (0.8385, -1.452, 0.2676), (0.8027, -1.39, 1.966e-16), (0.8385, -1.452, -0.2676), (0.9364, -1.622, -0.4634), (1.07, -1.854, -0.5351), (1.501, -1.957, -0.4245), (1.604, -2.09, -0.2048), (1.626, -2.119, 0.06985), (1.561, -2.035, 0.3258), (1.428, -1.861, 0.4944), (1.26, -1.643, 0.5305), (1.105, -1.44, 0.4245), (1.002, -1.306, 0.2048), (0.98, -1.277, -0.06985), (1.045, -1.361, -0.3258), (1.178, -1.536, -0.4944), (1.346, -1.754, -0.5305), (1.781, -1.781, -0.3784), (1.879, -1.879, -0.1385), (1.879, -1.879, 0.1385), (1.781, -1.781, 0.3784), (1.611, -1.611, 0.5169), (1.416, -1.416, 0.5169), (1.246, -1.246, 0.3784), (1.148, -1.148, 0.1385), (1.148, -1.148, -0.1385), (1.246, -1.246, -0.3784), (1.416, -1.416, -0.5169), (1.611, -1.611, -0.5169), (2.035, -1.561, -0.3258), (2.119, -1.626, -0.06985), (2.09, -1.604, 0.2048), (1.957, -1.501, 0.4245), (1.754, -1.346, 0.5305), (1.536, -1.178, 0.4944), (1.361, -1.045, 0.3258), (1.277, -0.98, 0.06985), (1.306, -1.002, -0.2048), (1.44, -1.105, -0.4245), (1.643, -1.26, -0.5305), (1.861, -1.428, -0.4944), (2.255, -1.302, -0.2676), (2.317, -1.338, -1.311e-16), (2.255, -1.302, 0.2676), (2.085, -1.204, 0.4634), (1.854, -1.07, 0.5351), (1.622, -0.9364, 0.4634), (1.452, -0.8385, 0.2676), (1.39, -0.8027, 1.966e-16), (1.452, -0.8385, -0.2676), (1.622, -0.9364, -0.4634), (1.854, -1.07, -0.5351), (2.085, -1.204, -0.4634), (2.434, -1.008, -0.2048), (2.468, -1.022, 0.06985), (2.37, -0.9816, 0.3258), (2.167, -0.8975, 0.4944), (1.913, -0.7924, 0.5305), (1.677, -0.6944, 0.4245), (1.521, -0.6299, 0.2048), (1.487, -0.6161, -0.06985), (1.585, -0.6566, -0.3258), (1.788, -0.7407, -0.4944), (2.042, -0.8458, -0.5305), (2.278, -0.9438, -0.4245), (2.567, -0.6878, -0.1385), (2.567, -0.6878, 0.1385), (2.433, -0.6519, 0.3784), (2.201, -0.5898, 0.5169), (1.934, -0.5181, 0.5169), (1.702, -0.4561, 0.3784), (1.568, -0.4202, 0.1385), (1.568, -0.4202, -0.1385), (1.702, -0.4561, -0.3784), (1.934, -0.5181, -0.5169), (2.201, -0.5898, -0.5169), (2.433, -0.6519, -0.3784), (2.648, -0.3486, -0.06985), (2.612, -0.3439, 0.2048), (2.445, -0.3219, 0.4245), (2.191, -0.2885, 0.5305), (1.919, -0.2527, 0.4944), (1.701, -0.224, 0.3258), (1.596, -0.2101, 0.06985), (1.632, -0.2149, -0.2048), (1.799, -0.2369, -0.4245), (2.053, -0.2703, -0.5305), (2.325, -0.3061, -0.4944), (2.543, -0.3348, -0.3258)], [], [(12, 13, 1), (14, 15, 3), (16, 17, 5), (18, 19, 7), (20, 21, 9), (22, 23, 11), (24, 25, 13), (26, 27, 15), (28, 29, 17), (30, 31, 19), (32, 33, 21), (34, 35, 23), (36, 37, 25), (38, 39, 27), (40, 41, 29), (42, 43, 31), (44, 45, 33), (46, 47, 35), (48, 49, 37), (50, 51, 39), (52, 53, 41), (54, 55, 43), (56, 57, 45), (58, 59, 47), (60, 61, 49), (62, 63, 51), (64, 65, 53), (66, 67, 55), (68, 69, 57), (70, 71, 59), (72, 73, 61), (74, 75, 63), (76, 77, 65), (78, 79, 67), (80, 81, 69), (82, 83, 71), (84, 85, 73), (86, 87, 75), (88, 89, 77), (90, 91, 79), (92, 93, 81), (94, 95, 83), (96, 97, 85), (98, 99, 87), (100, 101, 89), (102, 103, 91), (104, 105, 93), (106, 107, 95), (108, 109, 97), (110, 111, 99), (112, 113, 101), (114, 115, 103), (116, 117, 105), (118, 119, 107), (120, 121, 109), (122, 123, 111), (124, 125, 113), (126, 127, 115), (128, 129, 117), (130, 131, 119), (132, 133, 121), (134, 135, 123), (136, 137, 125), (138, 139, 127), (140, 141, 129), (142, 143, 131), (144, 145, 133), (146, 147, 135), (148, 149, 137), (150, 151, 139), (152, 153, 141), (154, 155, 143), (156, 157, 145), (158, 159, 147), (160, 161, 149), (162, 163, 151), (164, 165, 153), (166, 167, 155), (168, 169, 157), (170, 171, 159), (172, 173, 161), (174, 175, 163), (176, 177, 165), (178, 179, 167), (180, 181, 169), (182, 183, 171), (184, 185, 173), (186, 187, 175), (188, 189, 177), (190, 191, 179), (192, 193, 181), (194, 195, 183), (196, 197, 185), (198, 199, 187), (200, 201, 189), (202, 203, 191), (204, 205, 193), (206, 207, 195), (208, 209, 197), (210, 211, 199), (212, 213, 201), (214, 215, 203), (216, 217, 205), (218, 219, 207), (220, 221, 209), (222, 223, 211), (224, 225, 213), (226, 227, 215), (228, 229, 217), (230, 231, 219), (232, 233, 221), (234, 235, 223), (236, 237, 225), (238, 239, 227), (240, 241, 229), (242, 243, 231), (244, 245, 233), (246, 247, 235), (248, 249, 237), (250, 251, 239), (252, 253, 241), (254, 255, 243), (256, 257, 245), (258, 259, 247), (260, 261, 249), (262, 263, 251), (264, 265, 253), (266, 267, 255), (268, 269, 257), (270, 271, 259), (272, 273, 261), (274, 275, 263), (276, 277, 265), (278, 279, 267), (280, 281, 269), (282, 283, 271), (284, 285, 273), (286, 287, 275), (288, 289, 277), (290, 291, 279), (292, 293, 281), (294, 295, 283), (296, 297, 285), (298, 299, 287), (300, 301, 289), (302, 303, 291), (304, 305, 293), (306, 307, 295), (308, 309, 297), (310, 311, 299), (312, 313, 301), (314, 315, 303), (316, 317, 305), (318, 319, 307), (320, 321, 309), (322, 323, 311), (324, 325, 313), (326, 327, 315), (328, 329, 317), (330, 331, 319), (332, 333, 321), (334, 335, 323), (336, 337, 325), (338, 339, 327), (340, 341, 329), (342, 343, 331), (344, 345, 333), (346, 347, 335), (348, 349, 337), (350, 351, 339), (352, 353, 341), (354, 355, 343), (356, 357, 345), (358, 359, 347), (360, 361, 349), (362, 363, 351), (364, 365, 353), (366, 367, 355), (368, 369, 357), (370, 371, 359), (372, 373, 361), (374, 375, 363), (376, 377, 365), (378, 379, 367), (380, 381, 369), (382, 383, 371), (384, 385, 373), (386, 387, 375), (388, 389, 377), (390, 391, 379), (392, 393, 381), (394, 395, 383), (396, 397, 385), (398, 399, 387), (400, 401, 389), (402, 403, 391), (404, 405, 393), (406, 407, 395), (408, 409, 397), (410, 411, 399), (412, 413, 401), (414, 415, 403), (416, 417, 405), (418, 419, 407), (420, 421, 409), (422, 423, 411), (424, 425, 413), (426, 427, 415), (428, 429, 417), (430, 431, 419), (432, 433, 421), (434, 435, 423), (436, 437, 425), (438, 439, 427), (440, 441, 429), (442, 443, 431), (444, 445, 433), (446, 447, 435), (448, 449, 437), (450, 451, 439), (452, 453, 441), (454, 455, 443), (456, 457, 445), (458, 459, 447), (460, 461, 449), (462, 463, 451), (464, 465, 453), (466, 467, 455), (468, 469, 457), (470, 471, 459), (472, 473, 461), (474, 475, 463), (476, 477, 465), (478, 479, 467), (480, 481, 469), (482, 483, 471), (484, 485, 473), (486, 487, 475), (488, 489, 477), (490, 491, 479), (492, 493, 481), (494, 495, 483), (496, 497, 485), (498, 499, 487), (500, 501, 489), (502, 503, 491), (504, 505, 493), (506, 507, 495), (508, 509, 497), (510, 511, 499), (512, 513, 501), (514, 515, 503), (516, 517, 505), (518, 519, 507), (520, 521, 509), (522, 523, 511), (524, 525, 513), (526, 527, 515), (528, 529, 517), (530, 531, 519), (532, 533, 521), (534, 535, 523), (536, 537, 525), (538, 539, 527), (540, 541, 529), (542, 543, 531), (544, 545, 533), (546, 547, 535), (548, 549, 537), (550, 551, 539), (552, 553, 541), (554, 555, 543), (556, 557, 545), (558, 559, 547), (560, 561, 549), (562, 563, 551), (564, 565, 553), (566, 567, 555), (568, 569, 557), (570, 571, 559), (572, 573, 561), (574, 575, 563), (0, 1, 565), (2, 3, 567), (4, 5, 569), (6, 7, 571), (8, 9, 573), (10, 11, 575), (576, 587, 599), (589, 590, 578), (591, 592, 580), (593, 594, 582), (595, 596, 584), (597, 598, 586), (588, 599, 611), (601, 602, 590), (603, 604, 592), (605, 606, 594), (607, 608, 596), (609, 610, 598), (600, 611, 623), (613, 614, 602), (615, 616, 604), (617, 618, 606), (619, 620, 608), (621, 622, 610), (612, 623, 635), (625, 626, 614), (627, 628, 616), (629, 630, 618), (631, 632, 620), (633, 634, 622), (624, 635, 647), (637, 638, 626), (639, 640, 628), (641, 642, 630), (643, 644, 632), (645, 646, 634), (636, 647, 659), (649, 650, 638), (651, 652, 640), (653, 654, 642), (655, 656, 644), (657, 658, 646), (648, 659, 671), (661, 662, 650), (663, 664, 652), (665, 666, 654), (667, 668, 656), (669, 670, 658), (660, 671, 683), (673, 674, 662), (675, 676, 664), (677, 678, 666), (679, 680, 668), (681, 682, 670), (672, 683, 695), (685, 686, 674), (687, 688, 676), (689, 690, 678), (691, 692, 680), (693, 694, 682), (684, 695, 707), (697, 698, 686), (699, 700, 688), (701, 702, 690), (703, 704, 692), (705, 706, 694), (696, 707, 719), (709, 710, 698), (711, 712, 700), (713, 714, 702), (715, 716, 704), (717, 718, 706), (708, 719, 731), (721, 722, 710), (723, 724, 712), (725, 726, 714), (727, 728, 716), (729, 730, 718), (720, 731, 743), (733, 734, 722), (735, 736, 724), (737, 738, 726), (739, 740, 728), (741, 742, 730), (732, 743, 755), (745, 746, 734), (747, 748, 736), (749, 750, 738), (751, 752, 740), (753, 754, 742), (744, 755, 767), (757, 758, 746), (759, 760, 748), (761, 762, 750), (763, 764, 752), (765, 766, 754), (756, 767, 779), (769, 770, 758), (771, 772, 760), (773, 774, 762), (775, 776, 764), (777, 778, 766), (768, 779, 791), (781, 782, 770), (783, 784, 772), (785, 786, 774), (787, 788, 776), (789, 790, 778), (780, 791, 803), (793, 794, 782), (795, 796, 784), (797, 798, 786), (799, 800, 788), (801, 802, 790), (792, 803, 815), (805, 806, 794), (807, 808, 796), (809, 810, 798), (811, 812, 800), (813, 814, 802), (804, 815, 827), (817, 818, 806), (819, 820, 808), (821, 822, 810), (823, 824, 812), (825, 826, 814), (816, 827, 839), (829, 830, 818), (831, 832, 820), (833, 834, 822), (835, 836, 824), (837, 838, 826), (828, 839, 851), (841, 842, 830), (843, 844, 832), (845, 846, 834), (847, 848, 836), (849, 850, 838), (840, 851, 863), (853, 854, 842), (855, 856, 844), (857, 858, 846), (859, 860, 848), (861, 862, 850), (852, 863, 875), (865, 866, 854), (867, 868, 856), (869, 870, 858), (871, 872, 860), (873, 874, 862), (864, 875, 887), (877, 878, 866), (879, 880, 868), (881, 882, 870), (883, 884, 872), (885, 886, 874), (876, 887, 899), (889, 890, 878), (891, 892, 880), (893, 894, 882), (895, 896, 884), (897, 898, 886), (888, 899, 911), (901, 902, 890), (903, 904, 892), (905, 906, 894), (907, 908, 896), (909, 910, 898), (900, 911, 923), (913, 914, 902), (915, 916, 904), (917, 918, 906), (919, 920, 908), (921, 922, 910), (912, 923, 935), (925, 926, 914), (927, 928, 916), (929, 930, 918), (931, 932, 920), (933, 934, 922), (924, 935, 947), (937, 938, 926), (939, 940, 928), (941, 942, 930), (943, 944, 932), (945, 946, 934), (936, 947, 959), (949, 950, 938), (951, 952, 940), (953, 954, 942), (955, 956, 944), (957, 958, 946), (948, 959, 971), (961, 962, 950), (963, 964, 952), (965, 966, 954), (967, 968, 956), (969, 970, 958), (960, 971, 983), (973, 974, 962), (975, 976, 964), (977, 978, 966), (979, 980, 968), (981, 982, 970), (972, 983, 995), (985, 986, 974), (987, 988, 976), (989, 990, 978), (991, 992, 980), (993, 994, 982), (984, 995, 1007), (997, 998, 986), (999, 1000, 988), (1001, 1002, 990), (1003, 1004, 992), (1005, 1006, 994), (996, 1007, 1019), (1009, 1010, 998), (1011, 1012, 1000), (1013, 1014, 1002), (1015, 1016, 1004), (1017, 1018, 1006), (1008, 1019, 1031), (1021, 1022, 1010), (1023, 1024, 1012), (1025, 1026, 1014), (1027, 1028, 1016), (1029, 1030, 1018), (1020, 1031, 1043), (1033, 1034, 1022), (1035, 1036, 1024), (1037, 1038, 1026), (1039, 1040, 1028), (1041, 1042, 1030), (1032, 1043, 1055), (1045, 1046, 1034), (1047, 1048, 1036), (1049, 1050, 1038), (1051, 1052, 1040), (1053, 1054, 1042), (1044, 1055, 1067), (1057, 1058, 1046), (1059, 1060, 1048), (1061, 1062, 1050), (1063, 1064, 1052), (1065, 1066, 1054), (1056, 1067, 1079), (1069, 1070, 1058), (1071, 1072, 1060), (1073, 1074, 1062), (1075, 1076, 1064), (1077, 1078, 1066), (1068, 1079, 1091), (1081, 1082, 1070), (1083, 1084, 1072), (1085, 1086, 1074), (1087, 1088, 1076), (1089, 1090, 1078), (1080, 1091, 1103), (1093, 1094, 1082), (1095, 1096, 1084), (1097, 1098, 1086), (1099, 1100, 1088), (1101, 1102, 1090), (1092, 1103, 1115), (1105, 1106, 1094), (1107, 1108, 1096), (1109, 1110, 1098), (1111, 1112, 1100), (1113, 1114, 1102), (1104, 1115, 1127), (1117, 1118, 1106), (1119, 1120, 1108), (1121, 1122, 1110), (1123, 1124, 1112), (1125, 1126, 1114), (1116, 1127, 1139), (1129, 1130, 1118), (1131, 1132, 1120), (1133, 1134, 1122), (1135, 1136, 1124), (1137, 1138, 1126), (1128, 1139, 1151), (1141, 1142, 1130), (1143, 1144, 1132), (1145, 1146, 1134), (1147, 1148, 1136), (1149, 1150, 1138), (1140, 1151, 587), (577, 578, 1142), (579, 580, 1144), (581, 582, 1146), (583, 584, 1148), (585, 586, 1150), (0, 12, 1), (2, 14, 3), (4, 16, 5), (6, 18, 7), (8, 20, 9), (10, 22, 11), (12, 24, 13), (14, 26, 15), (16, 28, 17), (18, 30, 19), (20, 32, 21), (22, 34, 23), (24, 36, 25), (26, 38, 27), (28, 40, 29), (30, 42, 31), (32, 44, 33), (34, 46, 35), (36, 48, 37), (38, 50, 39), (40, 52, 41), (42, 54, 43), (44, 56, 45), (46, 58, 47), (48, 60, 49), (50, 62, 51), (52, 64, 53), (54, 66, 55), (56, 68, 57), (58, 70, 59), (60, 72, 61), (62, 74, 63), (64, 76, 65), (66, 78, 67), (68, 80, 69), (70, 82, 71), (72, 84, 73), (74, 86, 75), (76, 88, 77), (78, 90, 79), (80, 92, 81), (82, 94, 83), (84, 96, 85), (86, 98, 87), (88, 100, 89), (90, 102, 91), (92, 104, 93), (94, 106, 95), (96, 108, 97), (98, 110, 99), (100, 112, 101), (102, 114, 103), (104, 116, 105), (106, 118, 107), (108, 120, 109), (110, 122, 111), (112, 124, 113), (114, 126, 115), (116, 128, 117), (118, 130, 119), (120, 132, 121), (122, 134, 123), (124, 136, 125), (126, 138, 127), (128, 140, 129), (130, 142, 131), (132, 144, 133), (134, 146, 135), (136, 148, 137), (138, 150, 139), (140, 152, 141), (142, 154, 143), (144, 156, 145), (146, 158, 147), (148, 160, 149), (150, 162, 151), (152, 164, 153), (154, 166, 155), (156, 168, 157), (158, 170, 159), (160, 172, 161), (162, 174, 163), (164, 176, 165), (166, 178, 167), (168, 180, 169), (170, 182, 171), (172, 184, 173), (174, 186, 175), (176, 188, 177), (178, 190, 179), (180, 192, 181), (182, 194, 183), (184, 196, 185), (186, 198, 187), (188, 200, 189), (190, 202, 191), (192, 204, 193), (194, 206, 195), (196, 208, 197), (198, 210, 199), (200, 212, 201), (202, 214, 203), (204, 216, 205), (206, 218, 207), (208, 220, 209), (210, 222, 211), (212, 224, 213), (214, 226, 215), (216, 228, 217), (218, 230, 219), (220, 232, 221), (222, 234, 223), (224, 236, 225), (226, 238, 227), (228, 240, 229), (230, 242, 231), (232, 244, 233), (234, 246, 235), (236, 248, 237), (238, 250, 239), (240, 252, 241), (242, 254, 243), (244, 256, 245), (246, 258, 247), (248, 260, 249), (250, 262, 251), (252, 264, 253), (254, 266, 255), (256, 268, 257), (258, 270, 259), (260, 272, 261), (262, 274, 263), (264, 276, 265), (266, 278, 267), (268, 280, 269), (270, 282, 271), (272, 284, 273), (274, 286, 275), (276, 288, 277), (278, 290, 279), (280, 292, 281), (282, 294, 283), (284, 296, 285), (286, 298, 287), (288, 300, 289), (290, 302, 291), (292, 304, 293), (294, 306, 295), (296, 308, 297), (298, 310, 299), (300, 312, 301), (302, 314, 303), (304, 316, 305), (306, 318, 307), (308, 320, 309), (310, 322, 311), (312, 324, 313), (314, 326, 315), (316, 328, 317), (318, 330, 319), (320, 332, 321), (322, 334, 323), (324, 336, 325), (326, 338, 327), (328, 340, 329), (330, 342, 331), (332, 344, 333), (334, 346, 335), (336, 348, 337), (338, 350, 339), (340, 352, 341), (342, 354, 343), (344, 356, 345), (346, 358, 347), (348, 360, 349), (350, 362, 351), (352, 364, 353), (354, 366, 355), (356, 368, 357), (358, 370, 359), (360, 372, 361), (362, 374, 363), (364, 376, 365), (366, 378, 367), (368, 380, 369), (370, 382, 371), (372, 384, 373), (374, 386, 375), (376, 388, 377), (378, 390, 379), (380, 392, 381), (382, 394, 383), (384, 396, 385), (386, 398, 387), (388, 400, 389), (390, 402, 391), (392, 404, 393), (394, 406, 395), (396, 408, 397), (398, 410, 399), (400, 412, 401), (402, 414, 403), (404, 416, 405), (406, 418, 407), (408, 420, 409), (410, 422, 411), (412, 424, 413), (414, 426, 415), (416, 428, 417), (418, 430, 419), (420, 432, 421), (422, 434, 423), (424, 436, 425), (426, 438, 427), (428, 440, 429), (430, 442, 431), (432, 444, 433), (434, 446, 435), (436, 448, 437), (438, 450, 439), (440, 452, 441), (442, 454, 443), (444, 456, 445), (446, 458, 447), (448, 460, 449), (450, 462, 451), (452, 464, 453), (454, 466, 455), (456, 468, 457), (458, 470, 459), (460, 472, 461), (462, 474, 463), (464, 476, 465), (466, 478, 467), (468, 480, 469), (470, 482, 471), (472, 484, 473), (474, 486, 475), (476, 488, 477), (478, 490, 479), (480, 492, 481), (482, 494, 483), (484, 496, 485), (486, 498, 487), (488, 500, 489), (490, 502, 491), (492, 504, 493), (494, 506, 495), (496, 508, 497), (498, 510, 499), (500, 512, 501), (502, 514, 503), (504, 516, 505), (506, 518, 507), (508, 520, 509), (510, 522, 511), (512, 524, 513), (514, 526, 515), (516, 528, 517), (518, 530, 519), (520, 532, 521), (522, 534, 523), (524, 536, 525), (526, 538, 527), (528, 540, 529), (530, 542, 531), (532, 544, 533), (534, 546, 535), (536, 548, 537), (538, 550, 539), (540, 552, 541), (542, 554, 543), (544, 556, 545), (546, 558, 547), (548, 560, 549), (550, 562, 551), (552, 564, 553), (554, 566, 555), (556, 568, 557), (558, 570, 559), (560, 572, 561), (562, 574, 563), (564, 0, 565), (566, 2, 567), (568, 4, 569), (570, 6, 571), (572, 8, 573), (574, 10, 575), (588, 576, 599), (577, 589, 578), (579, 591, 580), (581, 593, 582), (583, 595, 584), (585, 597, 586), (600, 588, 611), (589, 601, 590), (591, 603, 592), (593, 605, 594), (595, 607, 596), (597, 609, 598), (612, 600, 623), (601, 613, 602), (603, 615, 604), (605, 617, 606), (607, 619, 608), (609, 621, 610), (624, 612, 635), (613, 625, 614), (615, 627, 616), (617, 629, 618), (619, 631, 620), (621, 633, 622), (636, 624, 647), (625, 637, 626), (627, 639, 628), (629, 641, 630), (631, 643, 632), (633, 645, 634), (648, 636, 659), (637, 649, 638), (639, 651, 640), (641, 653, 642), (643, 655, 644), (645, 657, 646), (660, 648, 671), (649, 661, 650), (651, 663, 652), (653, 665, 654), (655, 667, 656), (657, 669, 658), (672, 660, 683), (661, 673, 662), (663, 675, 664), (665, 677, 666), (667, 679, 668), (669, 681, 670), (684, 672, 695), (673, 685, 674), (675, 687, 676), (677, 689, 678), (679, 691, 680), (681, 693, 682), (696, 684, 707), (685, 697, 686), (687, 699, 688), (689, 701, 690), (691, 703, 692), (693, 705, 694), (708, 696, 719), (697, 709, 698), (699, 711, 700), (701, 713, 702), (703, 715, 704), (705, 717, 706), (720, 708, 731), (709, 721, 710), (711, 723, 712), (713, 725, 714), (715, 727, 716), (717, 729, 718), (732, 720, 743), (721, 733, 722), (723, 735, 724), (725, 737, 726), (727, 739, 728), (729, 741, 730), (744, 732, 755), (733, 745, 734), (735, 747, 736), (737, 749, 738), (739, 751, 740), (741, 753, 742), (756, 744, 767), (745, 757, 746), (747, 759, 748), (749, 761, 750), (751, 763, 752), (753, 765, 754), (768, 756, 779), (757, 769, 758), (759, 771, 760), (761, 773, 762), (763, 775, 764), (765, 777, 766), (780, 768, 791), (769, 781, 770), (771, 783, 772), (773, 785, 774), (775, 787, 776), (777, 789, 778), (792, 780, 803), (781, 793, 782), (783, 795, 784), (785, 797, 786), (787, 799, 788), (789, 801, 790), (804, 792, 815), (793, 805, 794), (795, 807, 796), (797, 809, 798), (799, 811, 800), (801, 813, 802), (816, 804, 827), (805, 817, 806), (807, 819, 808), (809, 821, 810), (811, 823, 812), (813, 825, 814), (828, 816, 839), (817, 829, 818), (819, 831, 820), (821, 833, 822), (823, 835, 824), (825, 837, 826), (840, 828, 851), (829, 841, 830), (831, 843, 832), (833, 845, 834), (835, 847, 836), (837, 849, 838), (852, 840, 863), (841, 853, 842), (843, 855, 844), (845, 857, 846), (847, 859, 848), (849, 861, 850), (864, 852, 875), (853, 865, 854), (855, 867, 856), (857, 869, 858), (859, 871, 860), (861, 873, 862), (876, 864, 887), (865, 877, 866), (867, 879, 868), (869, 881, 870), (871, 883, 872), (873, 885, 874), (888, 876, 899), (877, 889, 878), (879, 891, 880), (881, 893, 882), (883, 895, 884), (885, 897, 886), (900, 888, 911), (889, 901, 890), (891, 903, 892), (893, 905, 894), (895, 907, 896), (897, 909, 898), (912, 900, 923), (901, 913, 902), (903, 915, 904), (905, 917, 906), (907, 919, 908), (909, 921, 910), (924, 912, 935), (913, 925, 914), (915, 927, 916), (917, 929, 918), (919, 931, 920), (921, 933, 922), (936, 924, 947), (925, 937, 926), (927, 939, 928), (929, 941, 930), (931, 943, 932), (933, 945, 934), (948, 936, 959), (937, 949, 938), (939, 951, 940), (941, 953, 942), (943, 955, 944), (945, 957, 946), (960, 948, 971), (949, 961, 950), (951, 963, 952), (953, 965, 954), (955, 967, 956), (957, 969, 958), (972, 960, 983), (961, 973, 962), (963, 975, 964), (965, 977, 966), (967, 979, 968), (969, 981, 970), (984, 972, 995), (973, 985, 974), (975, 987, 976), (977, 989, 978), (979, 991, 980), (981, 993, 982), (996, 984, 1007), (985, 997, 986), (987, 999, 988), (989, 1001, 990), (991, 1003, 992), (993, 1005, 994), (1008, 996, 1019), (997, 1009, 998), (999, 1011, 1000), (1001, 1013, 1002), (1003, 1015, 1004), (1005, 1017, 1006), (1020, 1008, 1031), (1009, 1021, 1010), (1011, 1023, 1012), (1013, 1025, 1014), (1015, 1027, 1016), (1017, 1029, 1018), (1032, 1020, 1043), (1021, 1033, 1022), (1023, 1035, 1024), (1025, 1037, 1026), (1027, 1039, 1028), (1029, 1041, 1030), (1044, 1032, 1055), (1033, 1045, 1034), (1035, 1047, 1036), (1037, 1049, 1038), (1039, 1051, 1040), (1041, 1053, 1042), (1056, 1044, 1067), (1045, 1057, 1046), (1047, 1059, 1048), (1049, 1061, 1050), (1051, 1063, 1052), (1053, 1065, 1054), (1068, 1056, 1079), (1057, 1069, 1058), (1059, 1071, 1060), (1061, 1073, 1062), (1063, 1075, 1064), (1065, 1077, 1066), (1080, 1068, 1091), (1069, 1081, 1070), (1071, 1083, 1072), (1073, 1085, 1074), (1075, 1087, 1076), (1077, 1089, 1078), (1092, 1080, 1103), (1081, 1093, 1082), (1083, 1095, 1084), (1085, 1097, 1086), (1087, 1099, 1088), (1089, 1101, 1090), (1104, 1092, 1115), (1093, 1105, 1094), (1095, 1107, 1096), (1097, 1109, 1098), (1099, 1111, 1100), (1101, 1113, 1102), (1116, 1104, 1127), (1105, 1117, 1106), (1107, 1119, 1108), (1109, 1121, 1110), (1111, 1123, 1112), (1113, 1125, 1114), (1128, 1116, 1139), (1117, 1129, 1118), (1119, 1131, 1120), (1121, 1133, 1122), (1123, 1135, 1124), (1125, 1137, 1126), (1140, 1128, 1151), (1129, 1141, 1130), (1131, 1143, 1132), (1133, 1145, 1134), (1135, 1147, 1136), (1137, 1149, 1138), (576, 1140, 587), (1141, 577, 1142), (1143, 579, 1144), (1145, 581, 1146), (1147, 583, 1148), (1149, 585, 1150)])
me_twistedtorus_001.polygons.foreach_set('material_index', [0, 0, 0, 0, 0, 0, 0, 0, 0, 0, 0, 0, 0, 0, 0, 0, 0, 0, 0, 0, 0, 0, 0, 0, 0, 0, 0, 0, 0, 0, 0, 0, 0, 0, 0, 0, 0, 0, 0, 0, 0, 0, 0, 0, 0, 0, 0, 0, 0, 0, 0, 0, 0, 0, 0, 0, 0, 0, 0, 0, 0, 0, 0, 0, 0, 0, 0, 0, 0, 0, 0, 0, 0, 0, 0, 0, 0, 0, 0, 0, 0, 0, 0, 0, 0, 0, 0, 0, 0, 0, 0, 0, 0, 0, 0, 0, 0, 0, 0, 0, 0, 0, 0, 0, 0, 0, 0, 0, 0, 0, 0, 0, 0, 0, 0, 0, 0, 0, 0, 0, 0, 0, 0, 0, 0, 0, 0, 0, 0, 0, 0, 0, 0, 0, 0, 0, 0, 0, 0, 0, 0, 0, 0, 0, 0, 0, 0, 0, 0, 0, 0, 0, 0, 0, 0, 0, 0, 0, 0, 0, 0, 0, 0, 0, 0, 0, 0, 0, 0, 0, 0, 0, 0, 0, 0, 0, 0, 0, 0, 0, 0, 0, 0, 0, 0, 0, 0, 0, 0, 0, 0, 0, 0, 0, 0, 0, 0, 0, 0, 0, 0, 0, 0, 0, 0, 0, 0, 0, 0, 0, 0, 0, 0, 0, 0, 0, 0, 0, 0, 0, 0, 0, 0, 0, 0, 0, 0, 0, 0, 0, 0, 0, 0, 0, 0, 0, 0, 0, 0, 0, 0, 0, 0, 0, 0, 0, 0, 0, 0, 0, 0, 0, 0, 0, 0, 0, 0, 0, 0, 0, 0, 0, 0, 0, 0, 0, 0, 0, 0, 0, 0, 0, 0, 0, 0, 0, 0, 0, 0, 0, 0, 0, 0, 0, 0, 0, 0, 0, 1, 1, 1, 1, 1, 1, 1, 1, 1, 1, 1, 1, 1, 1, 1, 1, 1, 1, 1, 1, 1, 1, 1, 1, 1, 1, 1, 1, 1, 1, 1, 1, 1, 1, 1, 1, 1, 1, 1, 1, 1, 1, 1, 1, 1, 1, 1, 1, 1, 1, 1, 1, 1, 1, 1, 1, 1, 1, 1, 1, 1, 1, 1, 1, 1, 1, 1, 1, 1, 1, 1, 1, 1, 1, 1, 1, 1, 1, 1, 1, 1, 1, 1, 1, 1, 1, 1, 1, 1, 1, 1, 1, 1, 1, 1, 1, 1, 1, 1, 1, 1, 1, 1, 1, 1, 1, 1, 1, 1, 1, 1, 1, 1, 1, 1, 1, 1, 1, 1, 1, 1, 1, 1, 1, 1, 1, 1, 1, 1, 1, 1, 1, 1, 1, 1, 1, 1, 1, 1, 1, 1, 1, 1, 1, 1, 1, 1, 1, 1, 1, 1, 1, 1, 1, 1, 1, 1, 1, 1, 1, 1, 1, 1, 1, 1, 1, 1, 1, 1, 1, 1, 1, 1, 1, 1, 1, 1, 1, 1, 1, 1, 1, 1, 1, 1, 1, 1, 1, 1, 1, 1, 1, 1, 1, 1, 1, 1, 1, 1, 1, 1, 1, 1, 1, 1, 1, 1, 1, 1, 1, 1, 1, 1, 1, 1, 1, 1, 1, 1, 1, 1, 1, 1, 1, 1, 1, 1, 1, 1, 1, 1, 1, 1, 1, 1, 1, 1, 1, 1, 1, 1, 1, 1, 1, 1, 1, 1, 1, 1, 1, 1, 1, 1, 1, 1, 1, 1, 1, 1, 1, 1, 1, 1, 1, 1, 1, 1, 1, 1, 1, 1, 1, 1, 1, 1, 1, 1, 1, 1, 1, 1, 1, 1, 1, 1, 1, 1, 1, 0, 0, 0, 0, 0, 0, 0, 0, 0, 0, 0, 0, 0, 0, 0, 0, 0, 0, 0, 0, 0, 0, 0, 0, 0, 0, 0, 0, 0, 0, 0, 0, 0, 0, 0, 0, 0, 0, 0, 0, 0, 0, 0, 0, 0, 0, 0, 0, 0, 0, 0, 0, 0, 0, 0, 0, 0, 0, 0, 0, 0, 0, 0, 0, 0, 0, 0, 0, 0, 0, 0, 0, 0, 0, 0, 0, 0, 0, 0, 0, 0, 0, 0, 0, 0, 0, 0, 0, 0, 0, 0, 0, 0, 0, 0, 0, 0, 0, 0, 0, 0, 0, 0, 0, 0, 0, 0, 0, 0, 0, 0, 0, 0, 0, 0, 0, 0, 0, 0, 0, 0, 0, 0, 0, 0, 0, 0, 0, 0, 0, 0, 0, 0, 0, 0, 0, 0, 0, 0, 0, 0, 0, 0, 0, 0, 0, 0, 0, 0, 0, 0, 0, 0, 0, 0, 0, 0, 0, 0, 0, 0, 0, 0, 0, 0, 0, 0, 0, 0, 0, 0, 0, 0, 0, 0, 0, 0, 0, 0, 0, 0, 0, 0, 0, 0, 0, 0, 0, 0, 0, 0, 0, 0, 0, 0, 0, 0, 0, 0, 0, 0, 0, 0, 0, 0, 0, 0, 0, 0, 0, 0, 0, 0, 0, 0, 0, 0, 0, 0, 0, 0, 0, 0, 0, 0, 0, 0, 0, 0, 0, 0, 0, 0, 0, 0, 0, 0, 0, 0, 0, 0, 0, 0, 0, 0, 0, 0, 0, 0, 0, 0, 0, 0, 0, 0, 0, 0, 0, 0, 0, 0, 0, 0, 0, 0, 0, 0, 0, 0, 0, 0, 0, 0, 0, 0, 0, 0, 0, 0, 0, 0, 0, 0, 0, 0, 0, 0, 0, 1, 1, 1, 1, 1, 1, 1, 1, 1, 1, 1, 1, 1, 1, 1, 1, 1, 1, 1, 1, 1, 1, 1, 1, 1, 1, 1, 1, 1, 1, 1, 1, 1, 1, 1, 1, 1, 1, 1, 1, 1, 1, 1, 1, 1, 1, 1, 1, 1, 1, 1, 1, 1, 1, 1, 1, 1, 1, 1, 1, 1, 1, 1, 1, 1, 1, 1, 1, 1, 1, 1, 1, 1, 1, 1, 1, 1, 1, 1, 1, 1, 1, 1, 1, 1, 1, 1, 1, 1, 1, 1, 1, 1, 1, 1, 1, 1, 1, 1, 1, 1, 1, 1, 1, 1, 1, 1, 1, 1, 1, 1, 1, 1, 1, 1, 1, 1, 1, 1, 1, 1, 1, 1, 1, 1, 1, 1, 1, 1, 1, 1, 1, 1, 1, 1, 1, 1, 1, 1, 1, 1, 1, 1, 1, 1, 1, 1, 1, 1, 1, 1, 1, 1, 1, 1, 1, 1, 1, 1, 1, 1, 1, 1, 1, 1, 1, 1, 1, 1, 1, 1, 1, 1, 1, 1, 1, 1, 1, 1, 1, 1, 1, 1, 1, 1, 1, 1, 1, 1, 1, 1, 1, 1, 1, 1, 1, 1, 1, 1, 1, 1, 1, 1, 1, 1, 1, 1, 1, 1, 1, 1, 1, 1, 1, 1, 1, 1, 1, 1, 1, 1, 1, 1, 1, 1, 1, 1, 1, 1, 1, 1, 1, 1, 1, 1, 1, 1, 1, 1, 1, 1, 1, 1, 1, 1, 1, 1, 1, 1, 1, 1, 1, 1, 1, 1, 1, 1, 1, 1, 1, 1, 1, 1, 1, 1, 1, 1, 1, 1, 1, 1, 1, 1, 1, 1, 1, 1, 1, 1, 1, 1, 1, 1, 1, 1, 1, 1, 1])
me_twistedtorus_001.materials.append(mat_001)
me_twistedtorus_001.materials.append(mat_x)
me_twistedtorus_001.use_remesh_preserve_volume = False
me_twistedtorus_001.use_remesh_preserve_attributes = False
me_twistedtorus_001.use_mirror_vertex_groups = False
me_twistedtorus_001.update()

# ---- objects
ob_twistedtorus_001 = bpy.data.objects.new('TwistedTorus.001', me_twistedtorus_001)

# ---- transforms, parenting, visibility, modifiers, constraints
ob_twistedtorus_001.location = (0.0, 0.0, 0.0)
ob_twistedtorus_001.lineart.crease_threshold = 0.0

# ---- collection membership
col_collection_1.objects.link(ob_twistedtorus_001)

# ---- scene / render settings (as saved in the file)
scene.frame_start = 1; scene.frame_end = 250; scene.frame_set(1)
scene.render.engine = 'BLENDER_EEVEE_NEXT'
scene.render.resolution_percentage = 50
scene.render.dither_intensity = 0.0
scene.cycles.use_denoising = False
scene.cycles.samples = 10
scene.cycles.sampling_pattern = 'TABULATED_SOBOL'
scene.cycles.light_sampling_threshold = 0.0
scene.cycles.use_adaptive_sampling = False
scene.cycles.use_light_tree = False
scene.cycles.blur_glossy = 0.0
scene.cycles.pixel_filter_type = 'GAUSSIAN'
scene.cycles.sample_clamp_indirect = 0.0
scene.view_settings.view_transform = 'Standard'
bpy.context.view_layer.update()

# ---- added for rendering (the .blend has no active camera and no usable light): camera, sun
cam_auto = bpy.data.cameras.new('AutoCamera')
cam_auto.lens = 50.0
cam_auto.sensor_width = 36.0
cam_auto.clip_end = 1000.0
ob_auto_camera = bpy.data.objects.new('AutoCamera', cam_auto)
scene.collection.objects.link(ob_auto_camera)
ob_auto_camera.location = (7.07136, -8.48564, 5.65709)
ob_auto_camera.rotation_euler = (1.09748, -7.21219e-08, 0.694738)
scene.camera = ob_auto_camera
light_auto_sun = bpy.data.lights.new('AutoSun', 'SUN')
light_auto_sun.energy = 3.0
light_auto_sun.angle = 0.0523599
ob_auto_sun = bpy.data.objects.new('AutoSun', light_auto_sun)
scene.collection.objects.link(ob_auto_sun)
ob_auto_sun.rotation_euler = (0.872665, 0.174533, 0.523599)
bpy.context.view_layer.update()
